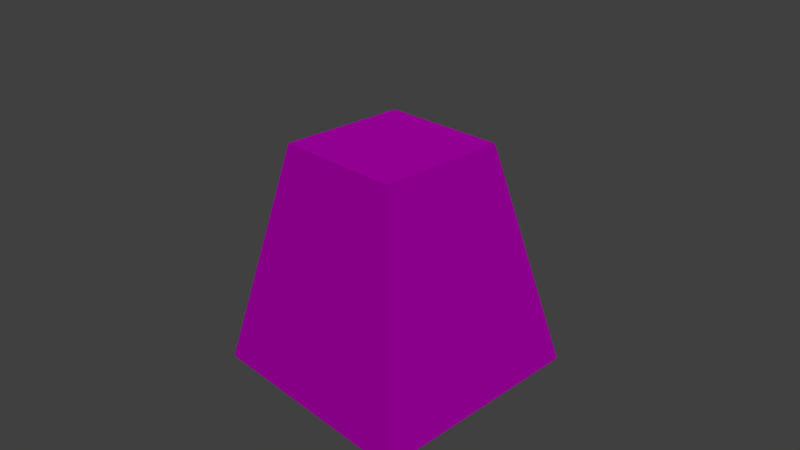 # Source: cheap_chicken_house.blend  (saved by Blender 2.75.0; exported with 4.5.12 LTS)
import bpy
from mathutils import Matrix  # noqa: F401  (used for matrix-valued properties, if any)

bpy.ops.wm.read_factory_settings(use_empty=True)
scene = bpy.context.scene
scene.name = 'Scene'

# ---- collections
col_collection_1 = bpy.data.collections.new('Collection 1'); scene.collection.children.link(col_collection_1)

# ---- images (referenced by path relative to the original .blend; pixels are not part of the script)
import os
ASSET_DIR = os.environ.get("B2B_ASSET_DIR", "")  # directory of the original .blend (textures are referenced by path, not embedded)
HERE = os.path.dirname(os.path.abspath(__file__))  # packed textures are extracted next to this script under _unpacked/

def load_image(name, relpath, width, height, colorspace="sRGB"):
    """Load a texture the original file referenced (path relative to the .blend, or extracted next to this script)."""
    p = next((c for c in (os.path.join(HERE, relpath), os.path.join(ASSET_DIR, relpath)) if relpath and os.path.exists(c)), "")
    if p:
        img = bpy.data.images.load(p, check_existing=True)
        img.name = name
    else:  # same state as the original file: an image datablock whose file is absent (Cycles renders it pink)
        img = bpy.data.images.new(name, width, height)
        img.source = "FILE"
        img.filepath = "//" + (relpath or name)
    img.colorspace_settings.name = colorspace
    return img
img_glass_teepii_png = load_image('glass teepii.PNG', 'glass teepii.PNG', 1024, 1024, 'sRGB')

# ---- materials (node trees are filled in below, after node groups)
mat_material = bpy.data.materials.new('Material')
mat_material.alpha_threshold = 0.0
mat_material.roughness = 0.5

# ---- material node trees
mat_material.use_nodes = True; mat_material.node_tree.nodes.clear()
_N = mat_material.node_tree.nodes; _L = mat_material.node_tree.links
n0 = _N.new('ShaderNodeOutputMaterial'); n0.name = 'Material Output'; n0.location = (300, 300)
n1 = _N.new('ShaderNodeTexImage'); n1.name = 'Image Texture'; n1.location = (-393, 394)
n1.width = 140
n1.image = img_glass_teepii_png
n2 = _N.new('ShaderNodeBsdfDiffuse'); n2.name = 'Diffuse BSDF'; n2.location = (-175, 398)
n3 = _N.new('ShaderNodeBsdfTransparent'); n3.name = 'Transparent BSDF'; n3.location = (-116, 482)
n4 = _N.new('ShaderNodeMixShader'); n4.name = 'Mix Shader'; n4.location = (48, 316)
_L.new(n1.outputs[0], n2.inputs[0])
_L.new(n4.outputs[0], n0.inputs[0])
_L.new(n1.outputs[1], n4.inputs[0])
_L.new(n3.outputs[0], n4.inputs[1])
_L.new(n2.outputs[0], n4.inputs[2])
n0.is_active_output = True

# ---- world
world_world = bpy.data.worlds.new('World'); scene.world = world_world
world_world.color = (0.05088, 0.05088, 0.05088)
world_world.use_sun_shadow = False
world_world.sun_shadow_jitter_overblur = 0.0
world_world.cycles.sampling_method = 'MANUAL'
world_world.cycles.sample_map_resolution = 256

# ---- cameras
cam_camera = bpy.data.cameras.new('Camera')
cam_camera.clip_end = 100.0
cam_camera.lens = 35.0
cam_camera.sensor_width = 32.0
cam_camera.sensor_height = 18.0
cam_camera.ortho_scale = 7.314
cam_camera.dof.focus_distance = 0.0

# ---- lights
light_sun = bpy.data.lights.new('Sun', 'SUN')
light_sun.transmission_factor = 0.0
light_sun.angle = 0.1993
light_sun.energy = 1.0
light_sun.shadow_buffer_clip_start = 0.5
light_sun.shadow_soft_size = 0.1
light_sun.shadow_cascade_max_distance = 1000.0
light_sun.cycles.use_multiple_importance_sampling = False

# ---- meshes
me_cube = bpy.data.meshes.new('Cube')
me_cube.from_pydata([(0.8537, 0.8537, 2.346), (1.505, 1.505, -0.6643), (0.8537, -0.8537, 2.346), (1.505, -1.505, -0.6643), (-0.8537, 0.8537, 2.346), (-1.505, 1.505, -0.6643), (-0.8537, -0.8537, 2.346), (-1.505, -1.505, -0.6643)], [], [(0, 2, 3, 1), (6, 4, 5, 7), (2, 0, 4, 6), (4, 0, 1, 5), (2, 6, 7, 3)])
_uv = me_cube.uv_layers.new(name='UVMap')
_uv.uv.foreach_set('vector', [0.7658, 0.9999, 0.2116, 0.9999, 9.884e-05, 9.884e-05, 0.9773, 9.884e-05, 0.2116, 9.9e-05, 0.7658, 9.884e-05, 0.9773, 0.9999, 9.884e-05, 0.9999, 0.9999, 9.998e-05, 0.9999, 0.9999, 0.0001, 0.9999, 9.998e-05, 0.0001, 0.2116, 9.9e-05, 0.7658, 9.884e-05, 0.9773, 0.9999, 9.884e-05, 0.9999, 0.7658, 0.9999, 0.2116, 0.9999, 9.884e-05, 9.884e-05, 0.9773, 9.884e-05])
me_cube.materials.append(mat_material)
me_cube.use_remesh_preserve_volume = False
me_cube.use_remesh_preserve_attributes = False
me_cube.use_mirror_vertex_groups = False
me_cube.update()

# ---- objects
ob_cube = bpy.data.objects.new('Cube', me_cube)
ob_sun = bpy.data.objects.new('Sun', light_sun)
ob_camera = bpy.data.objects.new('Camera', cam_camera)

# ---- transforms, parenting, visibility, modifiers, constraints
ob_cube.location = (0.0, 0.0, 0.0)
ob_cube.lock_rotation = (True, False, False)
ob_cube.lineart.crease_threshold = 0.0
ob_sun.location = (5.016, -9.781e-07, 7.28)
ob_sun.rotation_euler = (4.574e-08, 0.7287, -0.7114)
ob_sun.lineart.crease_threshold = 0.0
ob_camera.location = (7.056, -6.457, 6.038)
ob_camera.rotation_euler = (1.109, 0.01082, 0.8149)
ob_camera.lock_rotations_4d = False
ob_camera.empty_display_type = 'ARROWS'
ob_camera.color = (0.0, 0.0, 0.0, 0.0)
ob_camera.display_type = 'WIRE'
ob_camera.lineart.crease_threshold = 0.0

# ---- collection membership
col_collection_1.objects.link(ob_cube)
col_collection_1.objects.link(ob_sun)
col_collection_1.objects.link(ob_camera)

# ---- scene / render settings (as saved in the file)
scene.camera = ob_camera
scene.frame_start = 1; scene.frame_end = 250; scene.frame_set(2)
scene.render.engine = 'CYCLES'
scene.render.resolution_percentage = 50
scene.render.dither_intensity = 0.0
scene.cycles.use_denoising = False
scene.cycles.samples = 100
scene.cycles.sampling_pattern = 'TABULATED_SOBOL'
scene.cycles.light_sampling_threshold = 0.0
scene.cycles.use_adaptive_sampling = False
scene.cycles.use_light_tree = False
scene.cycles.blur_glossy = 0.0
scene.cycles.pixel_filter_type = 'GAUSSIAN'
scene.cycles.sample_clamp_indirect = 0.0
scene.view_settings.view_transform = 'Standard'
bpy.context.view_layer.update()
